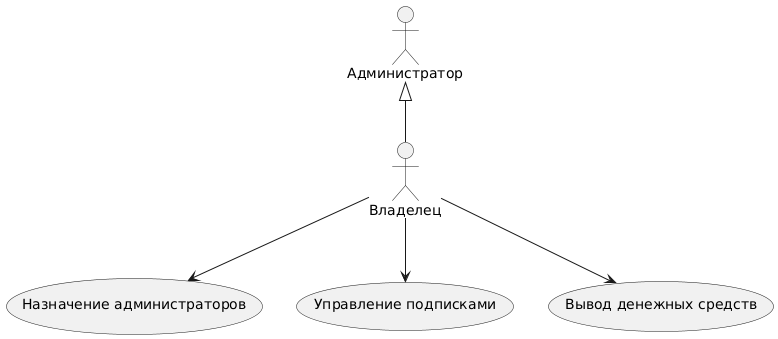

The diagram above was rendered by PlantUML. Its source (embedded in the PNG):
@startuml
actor "Администратор" as Admin
actor "Владелец" as Owner

usecase "Назначение администраторов" as UC_Assign_Admins
usecase "Управление подписками" as UC_Manage_Subscriptions
usecase "Вывод денежных средств" as UC_Withdraw_Funds

Owner --> UC_Assign_Admins
Owner --> UC_Manage_Subscriptions
Owner --> UC_Withdraw_Funds

Admin <|-- Owner
@enduml